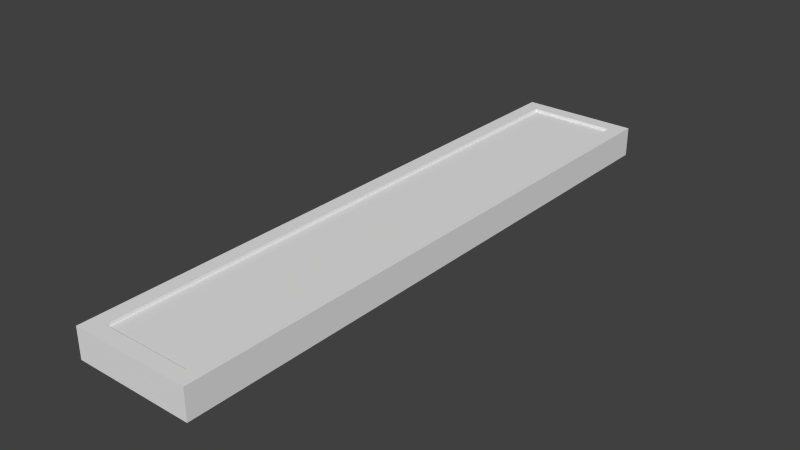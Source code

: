 # Source: LED.blend  (saved by Blender 2.72.0; exported with 4.5.12 LTS)
import bpy
from mathutils import Matrix  # noqa: F401  (used for matrix-valued properties, if any)

bpy.ops.wm.read_factory_settings(use_empty=True)
scene = bpy.context.scene
scene.name = 'Scene'

# ---- collections
col_collection_1 = bpy.data.collections.new('Collection 1'); scene.collection.children.link(col_collection_1)

# ---- world
world_world = bpy.data.worlds.new('World'); scene.world = world_world
world_world.color = (0.05088, 0.05088, 0.05088)
world_world.use_sun_shadow = False
world_world.sun_shadow_jitter_overblur = 0.0
world_world.cycles.sampling_method = 'MANUAL'
world_world.cycles.sample_map_resolution = 256

# ---- meshes
me_cube = bpy.data.meshes.new('Cube')
me_cube.from_pydata([(0.1, 1.9e-06, -0.5), (0.1, -1.9e-06, 0.5), (-0.1, -1.9e-06, 0.5), (-0.1, 1.9e-06, -0.5), (0.1, 0.05, -0.5), (0.1, 0.04999, 0.5), (-0.1, 0.04999, 0.5), (-0.1, 0.05, -0.5), (0.075, 0.04999, 0.5), (0.075, 0.05, -0.5), (-0.075, 0.04999, 0.5), (-0.075, 0.05, -0.5), (0.075, 0.04999, 0.475), (-0.075, 0.04999, 0.475), (0.075, 0.05, -0.475), (-0.075, 0.05, -0.475), (0.075, 0.04, 0.475), (-0.075, 0.04, 0.475), (0.075, 0.04, -0.475), (-0.075, 0.04, -0.475)], [], [(4, 5, 1, 0), (5, 8, 10, 6, 2, 1), (6, 7, 3, 2), (7, 11, 9, 4, 0, 3), (0, 1, 2, 3), (9, 14, 12, 8, 5, 4), (11, 15, 14, 9), (7, 6, 10, 13, 15, 11), (13, 10, 8, 12), (14, 15, 19, 18), (19, 17, 16, 18), (15, 13, 17, 19), (12, 14, 18, 16), (13, 12, 16, 17)])
_uv = me_cube.uv_layers.new(name='UVMap')
_uv.uv.foreach_set('vector', [0.975, 0.675, 0.825, 0.675, 0.825, 0.525, 0.975, 0.525, 0.525, 0.825, 0.5438, 0.825, 0.6563, 0.825, 0.675, 0.825, 0.675, 0.975, 0.525, 0.975, 0.825, 0.825, 0.825, 0.675, 0.975, 0.675, 0.975, 0.825, 0.525, 0.825, 0.525, 0.8062, 0.525, 0.6937, 0.525, 0.675, 0.675, 0.675, 0.675, 0.825, 0.675, 0.675, 0.675, 0.525, 0.825, 0.525, 0.825, 0.675, 0.5437, 0.525, 0.5437, 0.5287, 0.5438, 0.6712, 0.5438, 0.675, 0.525, 0.675, 0.525, 0.525, 0.6562, 0.525, 0.6562, 0.5287, 0.5437, 0.5287, 0.5437, 0.525, 0.675, 0.525, 0.675, 0.675, 0.6563, 0.675, 0.6563, 0.6712, 0.6562, 0.5287, 0.6562, 0.525, 0.6563, 0.6712, 0.6563, 0.675, 0.5438, 0.675, 0.5438, 0.6712, 0.735, 0.675, 0.735, 0.7875, 0.705, 0.7875, 0.705, 0.675, 0.475, 0.525, 0.475, 0.975, 0.025, 0.975, 0.025, 0.525, 0.795, 0.675, 0.795, 0.8175, 0.765, 0.8175, 0.765, 0.675, 0.795, 0.8175, 0.795, 0.675, 0.825, 0.675, 0.825, 0.8175, 0.765, 0.675, 0.765, 0.7875, 0.735, 0.7875, 0.735, 0.675])
me_cube.use_remesh_preserve_volume = False
me_cube.use_remesh_preserve_attributes = False
me_cube.use_mirror_vertex_groups = False
me_cube.update()
me_plane = bpy.data.meshes.new('Plane')
me_plane.from_pydata([(0.095, 1.792e-06, -0.495), (-0.095, 1.792e-06, -0.495), (0.095, -1.792e-06, 0.495), (-0.095, -1.792e-06, 0.495)], [], [(0, 1, 3, 2)])
_uv = me_plane.uv_layers.new(name='UVMap')
_uv.uv.foreach_set('vector', [0.9353, 0.5, 0.5, 0.9353, 0.06468, 0.5, 0.5, 0.06468])
me_plane.use_remesh_preserve_volume = False
me_plane.use_remesh_preserve_attributes = False
me_plane.use_mirror_vertex_groups = False
me_plane.update()

# ---- objects
ob_led = bpy.data.objects.new('LED', me_cube)
ob_led_window = bpy.data.objects.new('LED Window', me_plane)

# ---- transforms, parenting, visibility, modifiers, constraints
ob_led.location = (0.0, 0.0, 0.0)
ob_led.rotation_euler = (1.571, -0.0, -3.142)
ob_led.lineart.crease_threshold = 0.0
ob_led_window.parent = ob_led
ob_led_window.matrix_parent_inverse = Matrix(((-1.0, -7.304e-06, 0.0, 0.0), (-2.644e-11, 3.62e-06, 1.0, 0.0), (-7.304e-06, 1.0, -3.62e-06, 0.0), (0.0, 0.0, 0.0, 1.0)))
ob_led_window.location = (0.0, 0.0, 0.045)
ob_led_window.rotation_euler = (1.571, -0.0, -3.142)
ob_led_window.lineart.crease_threshold = 0.0

# ---- collection membership
col_collection_1.objects.link(ob_led)
col_collection_1.objects.link(ob_led_window)

# ---- scene / render settings (as saved in the file)
scene.frame_start = 1; scene.frame_end = 250; scene.frame_set(3)
scene.render.engine = 'BLENDER_EEVEE_NEXT'
scene.render.resolution_percentage = 50
scene.render.dither_intensity = 0.0
scene.cycles.use_denoising = False
scene.cycles.samples = 10
scene.cycles.sampling_pattern = 'TABULATED_SOBOL'
scene.cycles.light_sampling_threshold = 0.0
scene.cycles.use_adaptive_sampling = False
scene.cycles.use_light_tree = False
scene.cycles.blur_glossy = 0.0
scene.cycles.pixel_filter_type = 'GAUSSIAN'
scene.cycles.sample_clamp_indirect = 0.0
scene.view_settings.view_transform = 'Standard'
bpy.context.view_layer.update()

# ---- added for rendering (the .blend has no active camera and no usable light): camera, sun
cam_auto = bpy.data.cameras.new('AutoCamera')
cam_auto.lens = 50.0
cam_auto.sensor_width = 36.0
cam_auto.clip_end = 1000.0
ob_auto_camera = bpy.data.objects.new('AutoCamera', cam_auto)
scene.collection.objects.link(ob_auto_camera)
ob_auto_camera.location = (0.944695, -1.13363, 0.780754)
ob_auto_camera.rotation_euler = (1.09748, -7.21219e-08, 0.694738)
scene.camera = ob_auto_camera
light_auto_sun = bpy.data.lights.new('AutoSun', 'SUN')
light_auto_sun.energy = 3.0
light_auto_sun.angle = 0.0523599
ob_auto_sun = bpy.data.objects.new('AutoSun', light_auto_sun)
scene.collection.objects.link(ob_auto_sun)
ob_auto_sun.rotation_euler = (0.872665, 0.174533, 0.523599)
bpy.context.view_layer.update()
